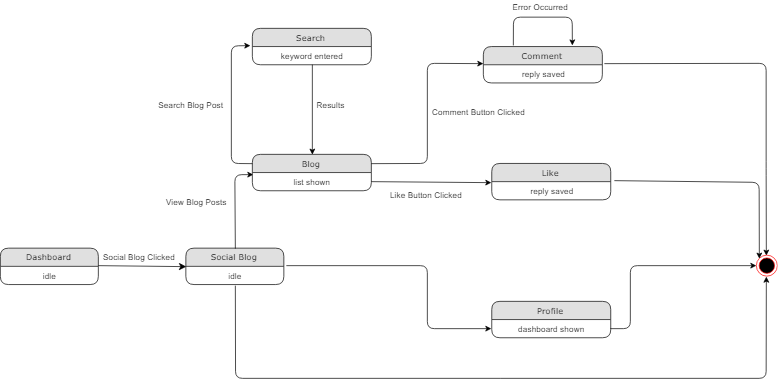

The diagram above was exported from draw.io. Its source (the exported page's mxGraphModel, read from the mxfile embedded in the PNG):
<mxGraphModel dx="1200" dy="1471" grid="1" gridSize="10" guides="1" tooltips="1" connect="1" arrows="1" fold="1" page="1" pageScale="1" pageWidth="1100" pageHeight="850" background="#ffffff" math="0" shadow="0">
  <root>
    <mxCell id="0" />
    <mxCell id="1" parent="0" />
    <mxCell id="1fdf3b25b50cf41e-1" value="Dashboard" style="swimlane;html=1;fontStyle=0;childLayout=stackLayout;horizontal=1;startSize=26;fillColor=#e0e0e0;horizontalStack=0;resizeParent=1;resizeLast=0;collapsible=1;marginBottom=0;swimlaneFillColor=#ffffff;align=center;rounded=1;shadow=0;comic=0;labelBackgroundColor=none;strokeColor=#000000;strokeWidth=1;fontFamily=Verdana;fontSize=12;fontColor=#000000;" parent="1" vertex="1">
      <mxGeometry x="430" y="54" width="140" height="52" as="geometry" />
    </mxCell>
    <mxCell id="1fdf3b25b50cf41e-2" value="idle" style="text;html=1;strokeColor=none;fillColor=none;spacingLeft=4;spacingRight=4;whiteSpace=wrap;overflow=hidden;rotatable=0;points=[[0,0.5],[1,0.5]];portConstraint=eastwest;align=center;" parent="1fdf3b25b50cf41e-1" vertex="1">
      <mxGeometry y="26" width="140" height="26" as="geometry" />
    </mxCell>
    <mxCell id="1fdf3b25b50cf41e-7" value="Comment" style="swimlane;html=1;fontStyle=0;childLayout=stackLayout;horizontal=1;startSize=26;fillColor=#e0e0e0;horizontalStack=0;resizeParent=1;resizeLast=0;collapsible=1;marginBottom=0;swimlaneFillColor=#ffffff;align=center;rounded=1;shadow=0;comic=0;labelBackgroundColor=none;strokeColor=#000000;strokeWidth=1;fontFamily=Verdana;fontSize=12;fontColor=#000000;" parent="1" vertex="1">
      <mxGeometry x="1120" y="-234" width="170" height="52" as="geometry" />
    </mxCell>
    <mxCell id="1fdf3b25b50cf41e-8" value="reply saved" style="text;html=1;strokeColor=none;fillColor=none;spacingLeft=4;spacingRight=4;whiteSpace=wrap;overflow=hidden;rotatable=0;points=[[0,0.5],[1,0.5]];portConstraint=eastwest;align=center;" parent="1fdf3b25b50cf41e-7" vertex="1">
      <mxGeometry y="26" width="170" height="26" as="geometry" />
    </mxCell>
    <mxCell id="1fdf3b25b50cf41e-11" value="Social Blog" style="swimlane;html=1;fontStyle=0;childLayout=stackLayout;horizontal=1;startSize=26;fillColor=#e0e0e0;horizontalStack=0;resizeParent=1;resizeLast=0;collapsible=1;marginBottom=0;swimlaneFillColor=#ffffff;align=center;rounded=1;shadow=0;comic=0;labelBackgroundColor=none;strokeColor=#000000;strokeWidth=1;fontFamily=Verdana;fontSize=12;fontColor=#000000;" parent="1" vertex="1">
      <mxGeometry x="695" y="54" width="140" height="52" as="geometry" />
    </mxCell>
    <mxCell id="1fdf3b25b50cf41e-12" value="idle" style="text;html=1;strokeColor=none;fillColor=none;spacingLeft=4;spacingRight=4;whiteSpace=wrap;overflow=hidden;rotatable=0;points=[[0,0.5],[1,0.5]];portConstraint=eastwest;align=center;" parent="1fdf3b25b50cf41e-11" vertex="1">
      <mxGeometry y="26" width="140" height="26" as="geometry" />
    </mxCell>
    <mxCell id="fjNlEd4nIXOPYDQXiLsd-4" style="edgeStyle=none;html=1;labelBackgroundColor=none;startFill=0;startSize=8;endFill=1;endSize=8;fontFamily=Verdana;fontSize=12;entryX=0;entryY=0.5;entryDx=0;entryDy=0;" edge="1" parent="1" target="1fdf3b25b50cf41e-11">
      <mxGeometry relative="1" as="geometry">
        <mxPoint x="670" y="78" as="targetPoint" />
        <mxPoint x="570" y="79" as="sourcePoint" />
      </mxGeometry>
    </mxCell>
    <mxCell id="fjNlEd4nIXOPYDQXiLsd-10" value="Social Blog Clicked" style="text;html=1;resizable=0;points=[];autosize=1;align=left;verticalAlign=top;spacingTop=-4;fontColor=#000000;" vertex="1" parent="1">
      <mxGeometry x="575" y="57" width="120" height="20" as="geometry" />
    </mxCell>
    <mxCell id="fjNlEd4nIXOPYDQXiLsd-25" value="" style="endArrow=classic;html=1;fontColor=#000000;exitX=0.5;exitY=0;exitDx=0;exitDy=0;entryX=0.006;entryY=0.115;entryDx=0;entryDy=0;entryPerimeter=0;" edge="1" parent="1" source="1fdf3b25b50cf41e-11" target="fjNlEd4nIXOPYDQXiLsd-27">
      <mxGeometry width="50" height="50" relative="1" as="geometry">
        <mxPoint x="740" y="50" as="sourcePoint" />
        <mxPoint x="765" y="-62" as="targetPoint" />
        <Array as="points">
          <mxPoint x="765" y="-51" />
        </Array>
      </mxGeometry>
    </mxCell>
    <mxCell id="fjNlEd4nIXOPYDQXiLsd-26" value="Blog" style="swimlane;html=1;fontStyle=0;childLayout=stackLayout;horizontal=1;startSize=26;fillColor=#e0e0e0;horizontalStack=0;resizeParent=1;resizeLast=0;collapsible=1;marginBottom=0;swimlaneFillColor=#ffffff;align=center;rounded=1;shadow=0;comic=0;labelBackgroundColor=none;strokeColor=#000000;strokeWidth=1;fontFamily=Verdana;fontSize=12;fontColor=#000000;" vertex="1" parent="1">
      <mxGeometry x="790" y="-80" width="170" height="52" as="geometry" />
    </mxCell>
    <mxCell id="fjNlEd4nIXOPYDQXiLsd-27" value="list shown" style="text;html=1;strokeColor=none;fillColor=none;spacingLeft=4;spacingRight=4;whiteSpace=wrap;overflow=hidden;rotatable=0;points=[[0,0.5],[1,0.5]];portConstraint=eastwest;align=center;" vertex="1" parent="fjNlEd4nIXOPYDQXiLsd-26">
      <mxGeometry y="26" width="170" height="26" as="geometry" />
    </mxCell>
    <mxCell id="fjNlEd4nIXOPYDQXiLsd-28" value="View Blog Posts" style="text;html=1;resizable=0;points=[];autosize=1;align=left;verticalAlign=top;spacingTop=-4;fontColor=#000000;" vertex="1" parent="1">
      <mxGeometry x="665" y="-21" width="100" height="20" as="geometry" />
    </mxCell>
    <mxCell id="fjNlEd4nIXOPYDQXiLsd-30" value="Results" style="text;html=1;resizable=0;points=[];autosize=1;align=left;verticalAlign=top;spacingTop=-4;fontColor=#000000;" vertex="1" parent="1">
      <mxGeometry x="880" y="-160" width="60" height="20" as="geometry" />
    </mxCell>
    <mxCell id="fjNlEd4nIXOPYDQXiLsd-39" value="Search" style="swimlane;html=1;fontStyle=0;childLayout=stackLayout;horizontal=1;startSize=26;fillColor=#e0e0e0;horizontalStack=0;resizeParent=1;resizeLast=0;collapsible=1;marginBottom=0;swimlaneFillColor=#ffffff;align=center;rounded=1;shadow=0;comic=0;labelBackgroundColor=none;strokeColor=#000000;strokeWidth=1;fontFamily=Verdana;fontSize=12;fontColor=#000000;" vertex="1" parent="1">
      <mxGeometry x="790" y="-260" width="170" height="52" as="geometry" />
    </mxCell>
    <mxCell id="fjNlEd4nIXOPYDQXiLsd-40" value="keyword entered" style="text;html=1;strokeColor=none;fillColor=none;spacingLeft=4;spacingRight=4;whiteSpace=wrap;overflow=hidden;rotatable=0;points=[[0,0.5],[1,0.5]];portConstraint=eastwest;align=center;" vertex="1" parent="fjNlEd4nIXOPYDQXiLsd-39">
      <mxGeometry y="26" width="170" height="26" as="geometry" />
    </mxCell>
    <mxCell id="fjNlEd4nIXOPYDQXiLsd-41" value="" style="endArrow=classic;html=1;fontColor=#000000;exitX=0;exitY=0.25;exitDx=0;exitDy=0;entryX=-0.017;entryY=-0.049;entryDx=0;entryDy=0;entryPerimeter=0;" edge="1" parent="1" source="fjNlEd4nIXOPYDQXiLsd-26" target="fjNlEd4nIXOPYDQXiLsd-40">
      <mxGeometry width="50" height="50" relative="1" as="geometry">
        <mxPoint x="680" y="-130" as="sourcePoint" />
        <mxPoint x="730" y="-180" as="targetPoint" />
        <Array as="points">
          <mxPoint x="760" y="-67" />
          <mxPoint x="760" y="-235" />
        </Array>
      </mxGeometry>
    </mxCell>
    <mxCell id="fjNlEd4nIXOPYDQXiLsd-42" value="" style="endArrow=classic;html=1;fontColor=#000000;entryX=0.5;entryY=0;entryDx=0;entryDy=0;exitX=0.504;exitY=0.995;exitDx=0;exitDy=0;exitPerimeter=0;" edge="1" parent="1" source="fjNlEd4nIXOPYDQXiLsd-40" target="fjNlEd4nIXOPYDQXiLsd-26">
      <mxGeometry width="50" height="50" relative="1" as="geometry">
        <mxPoint x="876" y="-200" as="sourcePoint" />
        <mxPoint x="890" y="-100" as="targetPoint" />
        <Array as="points" />
      </mxGeometry>
    </mxCell>
    <mxCell id="fjNlEd4nIXOPYDQXiLsd-43" value="Search Blog Post" style="text;html=1;resizable=0;points=[];autosize=1;align=left;verticalAlign=top;spacingTop=-4;fontColor=#000000;" vertex="1" parent="1">
      <mxGeometry x="654" y="-160" width="110" height="20" as="geometry" />
    </mxCell>
    <mxCell id="fjNlEd4nIXOPYDQXiLsd-58" value="Profile" style="swimlane;html=1;fontStyle=0;childLayout=stackLayout;horizontal=1;startSize=26;fillColor=#e0e0e0;horizontalStack=0;resizeParent=1;resizeLast=0;collapsible=1;marginBottom=0;swimlaneFillColor=#ffffff;align=center;rounded=1;shadow=0;comic=0;labelBackgroundColor=none;strokeColor=#000000;strokeWidth=1;fontFamily=Verdana;fontSize=12;fontColor=#000000;" vertex="1" parent="1">
      <mxGeometry x="1132" y="130" width="170" height="52" as="geometry" />
    </mxCell>
    <mxCell id="fjNlEd4nIXOPYDQXiLsd-59" value="dashboard shown" style="text;html=1;strokeColor=none;fillColor=none;spacingLeft=4;spacingRight=4;whiteSpace=wrap;overflow=hidden;rotatable=0;points=[[0,0.5],[1,0.5]];portConstraint=eastwest;align=center;" vertex="1" parent="fjNlEd4nIXOPYDQXiLsd-58">
      <mxGeometry y="26" width="170" height="26" as="geometry" />
    </mxCell>
    <mxCell id="fjNlEd4nIXOPYDQXiLsd-60" value="" style="endArrow=classic;html=1;fontColor=#000000;exitX=1.026;exitY=-0.038;exitDx=0;exitDy=0;exitPerimeter=0;entryX=0;entryY=0.5;entryDx=0;entryDy=0;" edge="1" parent="1" source="1fdf3b25b50cf41e-12" target="fjNlEd4nIXOPYDQXiLsd-59">
      <mxGeometry width="50" height="50" relative="1" as="geometry">
        <mxPoint x="890" y="100" as="sourcePoint" />
        <mxPoint x="1134" y="80" as="targetPoint" />
        <Array as="points">
          <mxPoint x="1040" y="79" />
          <mxPoint x="1040" y="169" />
        </Array>
      </mxGeometry>
    </mxCell>
    <mxCell id="fjNlEd4nIXOPYDQXiLsd-61" value="" style="endArrow=classic;html=1;fontColor=#000000;exitX=0.25;exitY=0;exitDx=0;exitDy=0;entryX=0.75;entryY=0;entryDx=0;entryDy=0;" edge="1" parent="1">
      <mxGeometry width="50" height="50" relative="1" as="geometry">
        <mxPoint x="1162.8571428571431" y="-235.57142857142844" as="sourcePoint" />
        <mxPoint x="1247.1428571428573" y="-235.57142857142844" as="targetPoint" />
        <Array as="points">
          <mxPoint x="1163" y="-276" />
          <mxPoint x="1247" y="-276" />
        </Array>
      </mxGeometry>
    </mxCell>
    <mxCell id="fjNlEd4nIXOPYDQXiLsd-62" value="Error Occurred" style="text;html=1;resizable=0;points=[];autosize=1;align=left;verticalAlign=top;spacingTop=-4;fontColor=#000000;" vertex="1" parent="1">
      <mxGeometry x="1160" y="-300" width="90" height="20" as="geometry" />
    </mxCell>
    <mxCell id="fjNlEd4nIXOPYDQXiLsd-63" value="" style="endArrow=classic;html=1;fontColor=#000000;exitX=0.505;exitY=1.06;exitDx=0;exitDy=0;exitPerimeter=0;entryX=0.5;entryY=1;entryDx=0;entryDy=0;" edge="1" parent="1" source="1fdf3b25b50cf41e-12" target="fjNlEd4nIXOPYDQXiLsd-66">
      <mxGeometry width="50" height="50" relative="1" as="geometry">
        <mxPoint x="850" y="220" as="sourcePoint" />
        <mxPoint x="1520" y="80" as="targetPoint" />
        <Array as="points">
          <mxPoint x="766" y="240" />
          <mxPoint x="1524" y="240" />
        </Array>
      </mxGeometry>
    </mxCell>
    <mxCell id="fjNlEd4nIXOPYDQXiLsd-64" value="" style="endArrow=classic;html=1;fontColor=#000000;entryX=0;entryY=0.5;entryDx=0;entryDy=0;exitX=1;exitY=0.5;exitDx=0;exitDy=0;" edge="1" parent="1" source="fjNlEd4nIXOPYDQXiLsd-59" target="fjNlEd4nIXOPYDQXiLsd-66">
      <mxGeometry width="50" height="50" relative="1" as="geometry">
        <mxPoint x="1301" y="79" as="sourcePoint" />
        <mxPoint x="1500" y="83" as="targetPoint" />
        <Array as="points">
          <mxPoint x="1330" y="169" />
          <mxPoint x="1330" y="79" />
        </Array>
      </mxGeometry>
    </mxCell>
    <mxCell id="fjNlEd4nIXOPYDQXiLsd-65" value="" style="endArrow=classic;html=1;fontColor=#000000;entryX=0.5;entryY=0;entryDx=0;entryDy=0;exitX=1.017;exitY=-0.06;exitDx=0;exitDy=0;exitPerimeter=0;" edge="1" parent="1" source="1fdf3b25b50cf41e-8" target="fjNlEd4nIXOPYDQXiLsd-66">
      <mxGeometry width="50" height="50" relative="1" as="geometry">
        <mxPoint x="1290" y="-60" as="sourcePoint" />
        <mxPoint x="1520" y="30" as="targetPoint" />
        <Array as="points">
          <mxPoint x="1524" y="-210" />
          <mxPoint x="1524" y="-60" />
        </Array>
      </mxGeometry>
    </mxCell>
    <mxCell id="fjNlEd4nIXOPYDQXiLsd-66" value="" style="ellipse;html=1;shape=endState;fillColor=#000000;strokeColor=#ff0000;fontColor=#000000;" vertex="1" parent="1">
      <mxGeometry x="1510" y="64" width="30" height="30" as="geometry" />
    </mxCell>
    <mxCell id="fjNlEd4nIXOPYDQXiLsd-70" value="" style="endArrow=classic;html=1;fontColor=#000000;exitX=1;exitY=0.25;exitDx=0;exitDy=0;entryX=0;entryY=-0.06;entryDx=0;entryDy=0;entryPerimeter=0;" edge="1" parent="1" source="fjNlEd4nIXOPYDQXiLsd-26" target="1fdf3b25b50cf41e-8">
      <mxGeometry width="50" height="50" relative="1" as="geometry">
        <mxPoint x="990" y="-20" as="sourcePoint" />
        <mxPoint x="1040" y="-70" as="targetPoint" />
        <Array as="points">
          <mxPoint x="1040" y="-67" />
          <mxPoint x="1040" y="-210" />
        </Array>
      </mxGeometry>
    </mxCell>
    <mxCell id="fjNlEd4nIXOPYDQXiLsd-71" value="Comment Button Clicked" style="text;html=1;resizable=0;points=[];autosize=1;align=left;verticalAlign=top;spacingTop=-4;fontColor=#000000;" vertex="1" parent="1">
      <mxGeometry x="1045" y="-150" width="150" height="20" as="geometry" />
    </mxCell>
    <mxCell id="fjNlEd4nIXOPYDQXiLsd-72" value="Like" style="swimlane;html=1;fontStyle=0;childLayout=stackLayout;horizontal=1;startSize=26;fillColor=#e0e0e0;horizontalStack=0;resizeParent=1;resizeLast=0;collapsible=1;marginBottom=0;swimlaneFillColor=#ffffff;align=center;rounded=1;shadow=0;comic=0;labelBackgroundColor=none;strokeColor=#000000;strokeWidth=1;fontFamily=Verdana;fontSize=12;fontColor=#000000;" vertex="1" parent="1">
      <mxGeometry x="1132" y="-67" width="170" height="52" as="geometry" />
    </mxCell>
    <mxCell id="fjNlEd4nIXOPYDQXiLsd-73" value="reply saved" style="text;html=1;strokeColor=none;fillColor=none;spacingLeft=4;spacingRight=4;whiteSpace=wrap;overflow=hidden;rotatable=0;points=[[0,0.5],[1,0.5]];portConstraint=eastwest;align=center;" vertex="1" parent="fjNlEd4nIXOPYDQXiLsd-72">
      <mxGeometry y="26" width="170" height="26" as="geometry" />
    </mxCell>
    <mxCell id="fjNlEd4nIXOPYDQXiLsd-74" value="" style="endArrow=classic;html=1;fontColor=#000000;exitX=1;exitY=0.5;exitDx=0;exitDy=0;entryX=-0.003;entryY=0.055;entryDx=0;entryDy=0;entryPerimeter=0;" edge="1" parent="1" source="fjNlEd4nIXOPYDQXiLsd-27" target="fjNlEd4nIXOPYDQXiLsd-73">
      <mxGeometry width="50" height="50" relative="1" as="geometry">
        <mxPoint x="990" y="40" as="sourcePoint" />
        <mxPoint x="1040" y="-10" as="targetPoint" />
      </mxGeometry>
    </mxCell>
    <mxCell id="fjNlEd4nIXOPYDQXiLsd-75" value="Like Button Clicked" style="text;html=1;resizable=0;points=[];autosize=1;align=left;verticalAlign=top;spacingTop=-4;fontColor=#000000;" vertex="1" parent="1">
      <mxGeometry x="985" y="-31" width="120" height="20" as="geometry" />
    </mxCell>
    <mxCell id="fjNlEd4nIXOPYDQXiLsd-76" value="" style="endArrow=classic;html=1;fontColor=#000000;exitX=1.03;exitY=-0.055;exitDx=0;exitDy=0;exitPerimeter=0;entryX=0;entryY=0;entryDx=0;entryDy=0;" edge="1" parent="1" source="fjNlEd4nIXOPYDQXiLsd-73" target="fjNlEd4nIXOPYDQXiLsd-66">
      <mxGeometry width="50" height="50" relative="1" as="geometry">
        <mxPoint x="1370" y="-50" as="sourcePoint" />
        <mxPoint x="1514" y="-40" as="targetPoint" />
        <Array as="points">
          <mxPoint x="1514" y="-40" />
        </Array>
      </mxGeometry>
    </mxCell>
  </root>
</mxGraphModel>